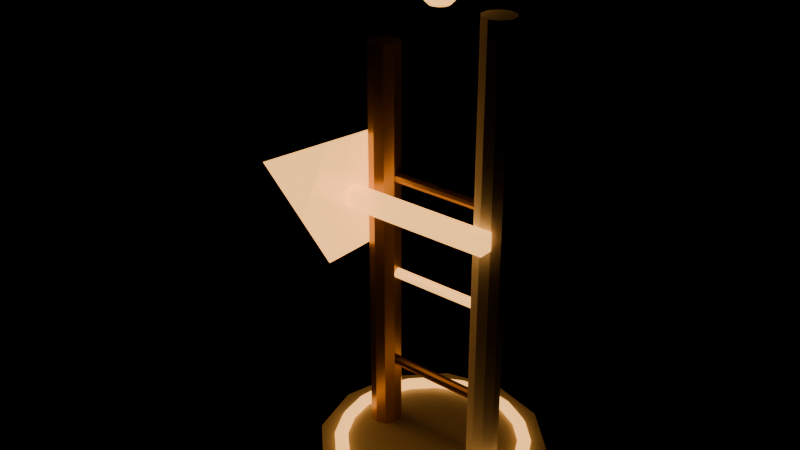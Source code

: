 # Source: source.blend  (saved by Blender 4.2.67; exported with 4.5.12 LTS)
import bpy
from mathutils import Matrix  # noqa: F401  (used for matrix-valued properties, if any)

bpy.ops.wm.read_factory_settings(use_empty=True)
scene = bpy.context.scene
scene.name = 'aetherion-orbit-beacon-v08'

# ---- materials (node trees are filled in below, after node groups)
mat_ao_gallery_body = bpy.data.materials.new('AO_Gallery_Body')
mat_ao_gallery_body.diffuse_color = (0.69, 0.63, 0.47, 1.0)
mat_ao_gallery_accent = bpy.data.materials.new('AO_Gallery_Accent')
mat_ao_gallery_accent.diffuse_color = (0.95, 0.46, 0.12, 1.0)
mat_ao_gallery_metal = bpy.data.materials.new('AO_Gallery_Metal')
mat_ao_gallery_metal.diffuse_color = (0.46, 0.25, 0.055, 1.0)
mat_ao_gallery_ivory = bpy.data.materials.new('AO_Gallery_Ivory')
mat_ao_gallery_ivory.diffuse_color = (0.82, 0.78, 0.66, 1.0)

# ---- material node trees
mat_ao_gallery_body.use_nodes = True; mat_ao_gallery_body.node_tree.nodes.clear()
_N = mat_ao_gallery_body.node_tree.nodes; _L = mat_ao_gallery_body.node_tree.links
n0 = _N.new('ShaderNodeBsdfPrincipled'); n0.name = 'Principled BSDF'; n0.location = (10, 300)
n0.inputs[0].default_value = (0.69, 0.63, 0.47, 1.0)
n0.inputs[1].default_value = 0.22
n0.inputs[2].default_value = 0.42
n0.inputs[27].default_value = (0.69, 0.63, 0.47, 1.0)
n1 = _N.new('ShaderNodeOutputMaterial'); n1.name = 'Material Output'; n1.location = (300, 300)
_L.new(n0.outputs[0], n1.inputs[0])
n1.is_active_output = True
mat_ao_gallery_accent.use_nodes = True; mat_ao_gallery_accent.node_tree.nodes.clear()
_N = mat_ao_gallery_accent.node_tree.nodes; _L = mat_ao_gallery_accent.node_tree.links
n0 = _N.new('ShaderNodeBsdfPrincipled'); n0.name = 'Principled BSDF'; n0.location = (10, 300)
n0.inputs[0].default_value = (0.95, 0.46, 0.12, 1.0)
n0.inputs[1].default_value = 0.18
n0.inputs[2].default_value = 0.34
n0.inputs[27].default_value = (0.95, 0.46, 0.12, 1.0)
n0.inputs[28].default_value = 2.2
n1 = _N.new('ShaderNodeOutputMaterial'); n1.name = 'Material Output'; n1.location = (300, 300)
_L.new(n0.outputs[0], n1.inputs[0])
n1.is_active_output = True
mat_ao_gallery_metal.use_nodes = True; mat_ao_gallery_metal.node_tree.nodes.clear()
_N = mat_ao_gallery_metal.node_tree.nodes; _L = mat_ao_gallery_metal.node_tree.links
n0 = _N.new('ShaderNodeBsdfPrincipled'); n0.name = 'Principled BSDF'; n0.location = (10, 300)
n0.inputs[0].default_value = (0.46, 0.25, 0.055, 1.0)
n0.inputs[1].default_value = 0.78
n0.inputs[2].default_value = 0.32
n0.inputs[27].default_value = (0.46, 0.25, 0.055, 1.0)
n1 = _N.new('ShaderNodeOutputMaterial'); n1.name = 'Material Output'; n1.location = (300, 300)
_L.new(n0.outputs[0], n1.inputs[0])
n1.is_active_output = True
mat_ao_gallery_ivory.use_nodes = True; mat_ao_gallery_ivory.node_tree.nodes.clear()
_N = mat_ao_gallery_ivory.node_tree.nodes; _L = mat_ao_gallery_ivory.node_tree.links
n0 = _N.new('ShaderNodeBsdfPrincipled'); n0.name = 'Principled BSDF'; n0.location = (10, 300)
n0.inputs[0].default_value = (0.82, 0.78, 0.66, 1.0)
n0.inputs[2].default_value = 0.7
n0.inputs[27].default_value = (0.82, 0.78, 0.66, 1.0)
n1 = _N.new('ShaderNodeOutputMaterial'); n1.name = 'Material Output'; n1.location = (300, 300)
_L.new(n0.outputs[0], n1.inputs[0])
n1.is_active_output = True

# ---- meshes
me_aetherion_orbit_beacon_v08_base_nocol_mesh = bpy.data.meshes.new('aetherion-orbit-beacon-v08_base_nocol_mesh')
me_aetherion_orbit_beacon_v08_base_nocol_mesh.from_pydata([(0.0, 2.009, -0.25), (0.0, 2.009, 0.25), (1.004, 1.74, -0.25), (1.004, 1.74, 0.25), (1.74, 1.004, -0.25), (1.74, 1.004, 0.25), (2.009, 0.0, -0.25), (2.009, 0.0, 0.25), (1.74, -1.004, -0.25), (1.74, -1.004, 0.25), (1.004, -1.74, -0.25), (1.004, -1.74, 0.25), (0.0, -2.009, -0.25), (0.0, -2.009, 0.25), (-1.004, -1.74, -0.25), (-1.004, -1.74, 0.25), (-1.74, -1.004, -0.25), (-1.74, -1.004, 0.25), (-2.009, 0.0, -0.25), (-2.009, 0.0, 0.25), (-1.74, 1.004, -0.25), (-1.74, 1.004, 0.25), (-1.004, 1.74, -0.25), (-1.004, 1.74, 0.25)], [], [(0, 1, 3, 2), (2, 3, 5, 4), (4, 5, 7, 6), (6, 7, 9, 8), (8, 9, 11, 10), (10, 11, 13, 12), (12, 13, 15, 14), (14, 15, 17, 16), (16, 17, 19, 18), (18, 19, 21, 20), (3, 1, 23, 21, 19, 17, 15, 13, 11, 9, 7, 5), (20, 21, 23, 22), (22, 23, 1, 0), (0, 2, 4, 6, 8, 10, 12, 14, 16, 18, 20, 22)])
me_aetherion_orbit_beacon_v08_base_nocol_mesh.materials.append(mat_ao_gallery_body)
me_aetherion_orbit_beacon_v08_base_nocol_mesh.update()
me_aetherion_orbit_beacon_v08_base_orbit_nocol_mesh = bpy.data.meshes.new('aetherion-orbit-beacon-v08_base_orbit_nocol_mesh')
me_aetherion_orbit_beacon_v08_base_orbit_nocol_mesh.from_pydata([(1.738, 0.0, 0.0), (1.678, 0.0, 0.1039), (1.558, 0.0, 0.1039), (1.498, 0.0, 1.47e-17), (1.558, 0.0, -0.1039), (1.678, 0.0, -0.1039), (1.653, 0.5371, 0.0), (1.596, 0.5186, 0.1039), (1.482, 0.4815, 0.1039), (1.425, 0.463, 1.47e-17), (1.482, 0.4815, -0.1039), (1.596, 0.5186, -0.1039), (1.406, 1.022, 0.0), (1.358, 0.9864, 0.1039), (1.261, 0.9159, 0.1039), (1.212, 0.8806, 1.47e-17), (1.261, 0.9159, -0.1039), (1.358, 0.9864, -0.1039), (1.022, 1.406, 0.0), (0.9864, 1.358, 0.1039), (0.9159, 1.261, 0.1039), (0.8806, 1.212, 1.47e-17), (0.9159, 1.261, -0.1039), (0.9864, 1.358, -0.1039), (0.5371, 1.653, 0.0), (0.5186, 1.596, 0.1039), (0.4815, 1.482, 0.1039), (0.463, 1.425, 1.47e-17), (0.4815, 1.482, -0.1039), (0.5186, 1.596, -0.1039), (1.312e-07, 1.738, 0.0), (1.267e-07, 1.678, 0.1039), (1.176e-07, 1.558, 0.1039), (1.131e-07, 1.498, 1.47e-17), (1.176e-07, 1.558, -0.1039), (1.267e-07, 1.678, -0.1039), (-0.5371, 1.653, 0.0), (-0.5186, 1.596, 0.1039), (-0.4815, 1.482, 0.1039), (-0.463, 1.425, 1.47e-17), (-0.4815, 1.482, -0.1039), (-0.5186, 1.596, -0.1039), (-1.022, 1.406, 0.0), (-0.9864, 1.358, 0.1039), (-0.9159, 1.261, 0.1039), (-0.8806, 1.212, 1.47e-17), (-0.9159, 1.261, -0.1039), (-0.9864, 1.358, -0.1039), (-1.406, 1.022, 0.0), (-1.358, 0.9864, 0.1039), (-1.261, 0.9159, 0.1039), (-1.212, 0.8806, 1.47e-17), (-1.261, 0.9159, -0.1039), (-1.358, 0.9864, -0.1039), (-1.653, 0.5371, 0.0), (-1.596, 0.5186, 0.1039), (-1.482, 0.4815, 0.1039), (-1.425, 0.463, 1.47e-17), (-1.482, 0.4815, -0.1039), (-1.596, 0.5186, -0.1039), (-1.738, 1.52e-07, 0.0), (-1.678, 1.467e-07, 0.1039), (-1.558, 1.362e-07, 0.1039), (-1.498, 1.31e-07, 1.47e-17), (-1.558, 1.362e-07, -0.1039), (-1.678, 1.467e-07, -0.1039), (-1.653, -0.5371, 0.0), (-1.596, -0.5186, 0.1039), (-1.482, -0.4815, 0.1039), (-1.425, -0.463, 1.47e-17), (-1.482, -0.4815, -0.1039), (-1.596, -0.5186, -0.1039), (-1.406, -1.022, 0.0), (-1.358, -0.9864, 0.1039), (-1.261, -0.9159, 0.1039), (-1.212, -0.8806, 1.47e-17), (-1.261, -0.9159, -0.1039), (-1.358, -0.9864, -0.1039), (-1.022, -1.406, 0.0), (-0.9864, -1.358, 0.1039), (-0.9159, -1.261, 0.1039), (-0.8806, -1.212, 1.47e-17), (-0.9159, -1.261, -0.1039), (-0.9864, -1.358, -0.1039), (-0.5371, -1.653, 0.0), (-0.5186, -1.596, 0.1039), (-0.4815, -1.482, 0.1039), (-0.463, -1.425, 1.47e-17), (-0.4815, -1.482, -0.1039), (-0.5186, -1.596, -0.1039), (1.312e-07, -1.738, 0.0), (1.267e-07, -1.678, 0.1039), (1.176e-07, -1.558, 0.1039), (1.131e-07, -1.498, 1.47e-17), (1.176e-07, -1.558, -0.1039), (1.267e-07, -1.678, -0.1039), (0.5371, -1.653, 0.0), (0.5186, -1.596, 0.1039), (0.4815, -1.482, 0.1039), (0.463, -1.425, 1.47e-17), (0.4815, -1.482, -0.1039), (0.5186, -1.596, -0.1039), (1.022, -1.406, 0.0), (0.9864, -1.358, 0.1039), (0.9159, -1.261, 0.1039), (0.8806, -1.212, 1.47e-17), (0.9159, -1.261, -0.1039), (0.9864, -1.358, -0.1039), (1.406, -1.022, 0.0), (1.358, -0.9864, 0.1039), (1.261, -0.9159, 0.1039), (1.212, -0.8806, 1.47e-17), (1.261, -0.9159, -0.1039), (1.358, -0.9864, -0.1039), (1.653, -0.5371, 0.0), (1.596, -0.5186, 0.1039), (1.482, -0.4815, 0.1039), (1.425, -0.463, 1.47e-17), (1.482, -0.4815, -0.1039), (1.596, -0.5186, -0.1039)], [], [(0, 6, 7, 1), (1, 7, 8, 2), (2, 8, 9, 3), (3, 9, 10, 4), (4, 10, 11, 5), (5, 11, 6, 0), (6, 12, 13, 7), (7, 13, 14, 8), (8, 14, 15, 9), (9, 15, 16, 10), (10, 16, 17, 11), (11, 17, 12, 6), (12, 18, 19, 13), (13, 19, 20, 14), (14, 20, 21, 15), (15, 21, 22, 16), (16, 22, 23, 17), (17, 23, 18, 12), (18, 24, 25, 19), (19, 25, 26, 20), (20, 26, 27, 21), (21, 27, 28, 22), (22, 28, 29, 23), (23, 29, 24, 18), (24, 30, 31, 25), (25, 31, 32, 26), (26, 32, 33, 27), (27, 33, 34, 28), (28, 34, 35, 29), (29, 35, 30, 24), (30, 36, 37, 31), (31, 37, 38, 32), (32, 38, 39, 33), (33, 39, 40, 34), (34, 40, 41, 35), (35, 41, 36, 30), (36, 42, 43, 37), (37, 43, 44, 38), (38, 44, 45, 39), (39, 45, 46, 40), (40, 46, 47, 41), (41, 47, 42, 36), (42, 48, 49, 43), (43, 49, 50, 44), (44, 50, 51, 45), (45, 51, 52, 46), (46, 52, 53, 47), (47, 53, 48, 42), (48, 54, 55, 49), (49, 55, 56, 50), (50, 56, 57, 51), (51, 57, 58, 52), (52, 58, 59, 53), (53, 59, 54, 48), (54, 60, 61, 55), (55, 61, 62, 56), (56, 62, 63, 57), (57, 63, 64, 58), (58, 64, 65, 59), (59, 65, 60, 54), (60, 66, 67, 61), (61, 67, 68, 62), (62, 68, 69, 63), (63, 69, 70, 64), (64, 70, 71, 65), (65, 71, 66, 60), (66, 72, 73, 67), (67, 73, 74, 68), (68, 74, 75, 69), (69, 75, 76, 70), (70, 76, 77, 71), (71, 77, 72, 66), (72, 78, 79, 73), (73, 79, 80, 74), (74, 80, 81, 75), (75, 81, 82, 76), (76, 82, 83, 77), (77, 83, 78, 72), (78, 84, 85, 79), (79, 85, 86, 80), (80, 86, 87, 81), (81, 87, 88, 82), (82, 88, 89, 83), (83, 89, 84, 78), (84, 90, 91, 85), (85, 91, 92, 86), (86, 92, 93, 87), (87, 93, 94, 88), (88, 94, 95, 89), (89, 95, 90, 84), (90, 96, 97, 91), (91, 97, 98, 92), (92, 98, 99, 93), (93, 99, 100, 94), (94, 100, 101, 95), (95, 101, 96, 90), (96, 102, 103, 97), (97, 103, 104, 98), (98, 104, 105, 99), (99, 105, 106, 100), (100, 106, 107, 101), (101, 107, 102, 96), (102, 108, 109, 103), (103, 109, 110, 104), (104, 110, 111, 105), (105, 111, 112, 106), (106, 112, 113, 107), (107, 113, 108, 102), (108, 114, 115, 109), (109, 115, 116, 110), (110, 116, 117, 111), (111, 117, 118, 112), (112, 118, 119, 113), (113, 119, 114, 108), (114, 0, 1, 115), (115, 1, 2, 116), (116, 2, 3, 117), (117, 3, 4, 118), (118, 4, 5, 119), (119, 5, 0, 114)])
me_aetherion_orbit_beacon_v08_base_orbit_nocol_mesh.materials.append(mat_ao_gallery_accent)
me_aetherion_orbit_beacon_v08_base_orbit_nocol_mesh.update()
me_aetherion_orbit_beacon_v08_left_mast_nocol_mesh = bpy.data.meshes.new('aetherion-orbit-beacon-v08_left_mast_nocol_mesh')
me_aetherion_orbit_beacon_v08_left_mast_nocol_mesh.from_pydata([(0.0, 0.279, -3.531), (0.0, 0.279, 3.531), (0.164, 0.2257, -3.531), (0.164, 0.2257, 3.531), (0.2653, 0.08622, -3.531), (0.2653, 0.08622, 3.531), (0.2653, -0.08622, -3.531), (0.2653, -0.08622, 3.531), (0.164, -0.2257, -3.531), (0.164, -0.2257, 3.531), (0.0, -0.279, -3.531), (0.0, -0.279, 3.531), (-0.164, -0.2257, -3.531), (-0.164, -0.2257, 3.531), (-0.2653, -0.08622, -3.531), (-0.2653, -0.08622, 3.531), (-0.2653, 0.08622, -3.531), (-0.2653, 0.08622, 3.531), (-0.164, 0.2257, -3.531), (-0.164, 0.2257, 3.531)], [], [(0, 1, 3, 2), (2, 3, 5, 4), (4, 5, 7, 6), (6, 7, 9, 8), (8, 9, 11, 10), (10, 11, 13, 12), (12, 13, 15, 14), (14, 15, 17, 16), (3, 1, 19, 17, 15, 13, 11, 9, 7, 5), (16, 17, 19, 18), (18, 19, 1, 0), (0, 2, 4, 6, 8, 10, 12, 14, 16, 18)])
me_aetherion_orbit_beacon_v08_left_mast_nocol_mesh.materials.append(mat_ao_gallery_metal)
me_aetherion_orbit_beacon_v08_left_mast_nocol_mesh.update()
me_aetherion_orbit_beacon_v08_right_mast_nocol_mesh = bpy.data.meshes.new('aetherion-orbit-beacon-v08_right_mast_nocol_mesh')
me_aetherion_orbit_beacon_v08_right_mast_nocol_mesh.from_pydata([(0.0, 0.279, -3.932), (0.0, 0.279, 3.932), (0.164, 0.2257, -3.932), (0.164, 0.2257, 3.932), (0.2653, 0.08622, -3.932), (0.2653, 0.08622, 3.932), (0.2653, -0.08622, -3.932), (0.2653, -0.08622, 3.932), (0.164, -0.2257, -3.932), (0.164, -0.2257, 3.932), (0.0, -0.279, -3.932), (0.0, -0.279, 3.932), (-0.164, -0.2257, -3.932), (-0.164, -0.2257, 3.932), (-0.2653, -0.08622, -3.932), (-0.2653, -0.08622, 3.932), (-0.2653, 0.08622, -3.932), (-0.2653, 0.08622, 3.932), (-0.164, 0.2257, -3.932), (-0.164, 0.2257, 3.932)], [], [(0, 1, 3, 2), (2, 3, 5, 4), (4, 5, 7, 6), (6, 7, 9, 8), (8, 9, 11, 10), (10, 11, 13, 12), (12, 13, 15, 14), (14, 15, 17, 16), (3, 1, 19, 17, 15, 13, 11, 9, 7, 5), (16, 17, 19, 18), (18, 19, 1, 0), (0, 2, 4, 6, 8, 10, 12, 14, 16, 18)])
me_aetherion_orbit_beacon_v08_right_mast_nocol_mesh.materials.append(mat_ao_gallery_ivory)
me_aetherion_orbit_beacon_v08_right_mast_nocol_mesh.update()
me_aetherion_orbit_beacon_v08_rung_0_nocol_mesh = bpy.data.meshes.new('aetherion-orbit-beacon-v08_rung_0_nocol_mesh')
me_aetherion_orbit_beacon_v08_rung_0_nocol_mesh.from_pydata([(-1.06, 0.09, -3.629e-08), (1.06, 0.09, 3.629e-08), (-1.06, 0.07281, -0.0529), (1.06, 0.07281, -0.0529), (-1.06, 0.02781, -0.0856), (1.06, 0.02781, -0.0856), (-1.06, -0.02781, -0.0856), (1.06, -0.02781, -0.0856), (-1.06, -0.07281, -0.0529), (1.06, -0.07281, -0.0529), (-1.06, -0.09, -3.629e-08), (1.06, -0.09, 3.629e-08), (-1.06, -0.07281, 0.0529), (1.06, -0.07281, 0.0529), (-1.06, -0.02781, 0.0856), (1.06, -0.02781, 0.0856), (-1.06, 0.02781, 0.0856), (1.06, 0.02781, 0.0856), (-1.06, 0.07281, 0.0529), (1.06, 0.07281, 0.0529)], [], [(0, 1, 3, 2), (2, 3, 5, 4), (4, 5, 7, 6), (6, 7, 9, 8), (8, 9, 11, 10), (10, 11, 13, 12), (12, 13, 15, 14), (14, 15, 17, 16), (3, 1, 19, 17, 15, 13, 11, 9, 7, 5), (16, 17, 19, 18), (18, 19, 1, 0), (0, 2, 4, 6, 8, 10, 12, 14, 16, 18)])
me_aetherion_orbit_beacon_v08_rung_0_nocol_mesh.materials.append(mat_ao_gallery_metal)
me_aetherion_orbit_beacon_v08_rung_0_nocol_mesh.update()
me_aetherion_orbit_beacon_v08_rung_1_nocol_mesh = bpy.data.meshes.new('aetherion-orbit-beacon-v08_rung_1_nocol_mesh')
me_aetherion_orbit_beacon_v08_rung_1_nocol_mesh.from_pydata([(-1.06, 0.09, -3.629e-08), (1.06, 0.09, 3.629e-08), (-1.06, 0.07281, -0.0529), (1.06, 0.07281, -0.0529), (-1.06, 0.02781, -0.0856), (1.06, 0.02781, -0.0856), (-1.06, -0.02781, -0.0856), (1.06, -0.02781, -0.0856), (-1.06, -0.07281, -0.0529), (1.06, -0.07281, -0.0529), (-1.06, -0.09, -3.629e-08), (1.06, -0.09, 3.629e-08), (-1.06, -0.07281, 0.0529), (1.06, -0.07281, 0.0529), (-1.06, -0.02781, 0.0856), (1.06, -0.02781, 0.0856), (-1.06, 0.02781, 0.0856), (1.06, 0.02781, 0.0856), (-1.06, 0.07281, 0.0529), (1.06, 0.07281, 0.0529)], [], [(0, 1, 3, 2), (2, 3, 5, 4), (4, 5, 7, 6), (6, 7, 9, 8), (8, 9, 11, 10), (10, 11, 13, 12), (12, 13, 15, 14), (14, 15, 17, 16), (3, 1, 19, 17, 15, 13, 11, 9, 7, 5), (16, 17, 19, 18), (18, 19, 1, 0), (0, 2, 4, 6, 8, 10, 12, 14, 16, 18)])
me_aetherion_orbit_beacon_v08_rung_1_nocol_mesh.materials.append(mat_ao_gallery_accent)
me_aetherion_orbit_beacon_v08_rung_1_nocol_mesh.update()
me_aetherion_orbit_beacon_v08_rung_2_nocol_mesh = bpy.data.meshes.new('aetherion-orbit-beacon-v08_rung_2_nocol_mesh')
me_aetherion_orbit_beacon_v08_rung_2_nocol_mesh.from_pydata([(-1.06, 0.09, -3.629e-08), (1.06, 0.09, 3.629e-08), (-1.06, 0.07281, -0.0529), (1.06, 0.07281, -0.0529), (-1.06, 0.02781, -0.0856), (1.06, 0.02781, -0.0856), (-1.06, -0.02781, -0.0856), (1.06, -0.02781, -0.0856), (-1.06, -0.07281, -0.0529), (1.06, -0.07281, -0.0529), (-1.06, -0.09, -3.629e-08), (1.06, -0.09, 3.629e-08), (-1.06, -0.07281, 0.0529), (1.06, -0.07281, 0.0529), (-1.06, -0.02781, 0.0856), (1.06, -0.02781, 0.0856), (-1.06, 0.02781, 0.0856), (1.06, 0.02781, 0.0856), (-1.06, 0.07281, 0.0529), (1.06, 0.07281, 0.0529)], [], [(0, 1, 3, 2), (2, 3, 5, 4), (4, 5, 7, 6), (6, 7, 9, 8), (8, 9, 11, 10), (10, 11, 13, 12), (12, 13, 15, 14), (14, 15, 17, 16), (3, 1, 19, 17, 15, 13, 11, 9, 7, 5), (16, 17, 19, 18), (18, 19, 1, 0), (0, 2, 4, 6, 8, 10, 12, 14, 16, 18)])
me_aetherion_orbit_beacon_v08_rung_2_nocol_mesh.materials.append(mat_ao_gallery_metal)
me_aetherion_orbit_beacon_v08_rung_2_nocol_mesh.update()
me_aetherion_orbit_beacon_v08_direction_bar_nocol_mesh = bpy.data.meshes.new('aetherion-orbit-beacon-v08_direction_bar_nocol_mesh')
me_aetherion_orbit_beacon_v08_direction_bar_nocol_mesh.from_pydata([(-1.618, -0.13, -0.16), (-1.618, -0.13, 0.16), (-1.618, 0.13, -0.16), (-1.618, 0.13, 0.16), (1.618, -0.13, -0.16), (1.618, -0.13, 0.16), (1.618, 0.13, -0.16), (1.618, 0.13, 0.16)], [], [(0, 1, 3, 2), (2, 3, 7, 6), (6, 7, 5, 4), (4, 5, 1, 0), (2, 6, 4, 0), (7, 3, 1, 5)])
me_aetherion_orbit_beacon_v08_direction_bar_nocol_mesh.materials.append(mat_ao_gallery_accent)
me_aetherion_orbit_beacon_v08_direction_bar_nocol_mesh.update()
me_aetherion_orbit_beacon_v08_direction_head_nocol_mesh = bpy.data.meshes.new('aetherion-orbit-beacon-v08_direction_head_nocol_mesh')
me_aetherion_orbit_beacon_v08_direction_head_nocol_mesh.from_pydata([(1.046, 1.172, 4.573e-08), (1.046, 0.5859, 1.015), (1.046, -0.5859, 1.015), (1.046, -1.172, 4.573e-08), (1.046, -0.5859, -1.015), (1.046, 0.5859, -1.015), (-1.046, 0.0, -4.573e-08)], [], [(0, 6, 1), (1, 6, 2), (2, 6, 3), (3, 6, 4), (0, 1, 2, 3, 4, 5), (4, 6, 5), (5, 6, 0)])
me_aetherion_orbit_beacon_v08_direction_head_nocol_mesh.materials.append(mat_ao_gallery_accent)
me_aetherion_orbit_beacon_v08_direction_head_nocol_mesh.update()
me_aetherion_orbit_beacon_v08_zenith_nocol_mesh = bpy.data.meshes.new('aetherion-orbit-beacon-v08_zenith_nocol_mesh')
me_aetherion_orbit_beacon_v08_zenith_nocol_mesh.from_pydata([(0.0, 0.2944, 0.17), (0.0, 0.2944, -0.17), (0.085, 0.1472, 0.2944), (0.1472, 0.255, 0.17), (0.17, 0.2944, 0.0), (0.1472, 0.255, -0.17), (0.085, 0.1472, -0.2944), (0.1472, 0.085, 0.2944), (0.255, 0.1472, 0.17), (0.2944, 0.17, 0.0), (0.255, 0.1472, -0.17), (0.1472, 0.085, -0.2944), (0.17, 0.0, 0.2944), (0.2944, -1.013e-08, 0.17), (0.34, 0.0, 0.0), (0.2944, -1.013e-08, -0.17), (0.17, 0.0, -0.2944), (0.1472, -0.085, 0.2944), (0.255, -0.1472, 0.17), (0.2944, -0.17, 0.0), (0.255, -0.1472, -0.17), (0.1472, -0.085, -0.2944), (0.085, -0.1472, 0.2944), (0.1472, -0.255, 0.17), (0.17, -0.2944, 0.0), (0.1472, -0.255, -0.17), (0.085, -0.1472, -0.2944), (0.0, -0.17, 0.2944), (-3.04e-08, -0.2944, 0.17), (0.0, -0.34, 0.0), (-3.04e-08, -0.2944, -0.17), (0.0, -0.17, -0.2944), (0.0, 0.0, 0.34), (-0.085, -0.1472, 0.2944), (-0.1472, -0.255, 0.17), (-0.17, -0.2944, 0.0), (-0.1472, -0.255, -0.17), (-0.085, -0.1472, -0.2944), (0.0, 0.0, -0.34), (-0.1472, -0.085, 0.2944), (-0.255, -0.1472, 0.17), (-0.2944, -0.17, 0.0), (-0.255, -0.1472, -0.17), (-0.1472, -0.085, -0.2944), (-0.17, 0.0, 0.2944), (-0.2944, 3.04e-08, 0.17), (-0.34, 0.0, 0.0), (-0.2944, 3.04e-08, -0.17), (-0.17, 0.0, -0.2944), (-0.1472, 0.085, 0.2944), (-0.255, 0.1472, 0.17), (-0.2944, 0.17, 0.0), (-0.255, 0.1472, -0.17), (-0.1472, 0.085, -0.2944), (-0.085, 0.1472, 0.2944), (-0.1472, 0.255, 0.17), (-0.17, 0.2944, 0.0), (-0.1472, 0.255, -0.17), (-0.085, 0.1472, -0.2944), (0.0, 0.17, 0.2944), (0.0, 0.34, 0.0), (0.0, 0.17, -0.2944)], [], [(38, 61, 6), (1, 60, 4, 5), (0, 59, 2, 3), (61, 1, 5, 6), (60, 0, 3, 4), (59, 32, 2), (5, 4, 9, 10), (3, 2, 7, 8), (6, 5, 10, 11), (4, 3, 8, 9), (2, 32, 7), (38, 6, 11), (8, 7, 12, 13), (11, 10, 15, 16), (9, 8, 13, 14), (7, 32, 12), (38, 11, 16), (10, 9, 14, 15), (16, 15, 20, 21), (14, 13, 18, 19), (12, 32, 17), (38, 16, 21), (15, 14, 19, 20), (13, 12, 17, 18), (21, 20, 25, 26), (19, 18, 23, 24), (17, 32, 22), (38, 21, 26), (20, 19, 24, 25), (18, 17, 22, 23), (26, 25, 30, 31), (24, 23, 28, 29), (22, 32, 27), (38, 26, 31), (25, 24, 29, 30), (23, 22, 27, 28), (31, 30, 36, 37), (29, 28, 34, 35), (27, 32, 33), (38, 31, 37), (30, 29, 35, 36), (28, 27, 33, 34), (35, 34, 40, 41), (33, 32, 39), (38, 37, 43), (36, 35, 41, 42), (34, 33, 39, 40), (37, 36, 42, 43), (39, 32, 44), (38, 43, 48), (42, 41, 46, 47), (40, 39, 44, 45), (43, 42, 47, 48), (41, 40, 45, 46), (38, 48, 53), (47, 46, 51, 52), (45, 44, 49, 50), (48, 47, 52, 53), (46, 45, 50, 51), (44, 32, 49), (38, 53, 58), (52, 51, 56, 57), (50, 49, 54, 55), (53, 52, 57, 58), (51, 50, 55, 56), (49, 32, 54), (38, 58, 61), (57, 56, 60, 1), (55, 54, 59, 0), (58, 57, 1, 61), (56, 55, 0, 60), (54, 32, 59)])
me_aetherion_orbit_beacon_v08_zenith_nocol_mesh.materials.append(mat_ao_gallery_accent)
me_aetherion_orbit_beacon_v08_zenith_nocol_mesh.update()

# ---- objects
ob_aetherion_orbit_beacon_v08_base_nocol = bpy.data.objects.new('aetherion-orbit-beacon-v08_base_nocol', me_aetherion_orbit_beacon_v08_base_nocol_mesh)
ob_aetherion_orbit_beacon_v08_base_orbit_nocol = bpy.data.objects.new('aetherion-orbit-beacon-v08_base_orbit_nocol', me_aetherion_orbit_beacon_v08_base_orbit_nocol_mesh)
ob_aetherion_orbit_beacon_v08_left_mast_nocol = bpy.data.objects.new('aetherion-orbit-beacon-v08_left_mast_nocol', me_aetherion_orbit_beacon_v08_left_mast_nocol_mesh)
ob_aetherion_orbit_beacon_v08_right_mast_nocol = bpy.data.objects.new('aetherion-orbit-beacon-v08_right_mast_nocol', me_aetherion_orbit_beacon_v08_right_mast_nocol_mesh)
ob_aetherion_orbit_beacon_v08_rung_0_nocol = bpy.data.objects.new('aetherion-orbit-beacon-v08_rung_0_nocol', me_aetherion_orbit_beacon_v08_rung_0_nocol_mesh)
ob_aetherion_orbit_beacon_v08_rung_1_nocol = bpy.data.objects.new('aetherion-orbit-beacon-v08_rung_1_nocol', me_aetherion_orbit_beacon_v08_rung_1_nocol_mesh)
ob_aetherion_orbit_beacon_v08_rung_2_nocol = bpy.data.objects.new('aetherion-orbit-beacon-v08_rung_2_nocol', me_aetherion_orbit_beacon_v08_rung_2_nocol_mesh)
ob_aetherion_orbit_beacon_v08_direction_bar_nocol = bpy.data.objects.new('aetherion-orbit-beacon-v08_direction_bar_nocol', me_aetherion_orbit_beacon_v08_direction_bar_nocol_mesh)
ob_aetherion_orbit_beacon_v08_direction_head_nocol = bpy.data.objects.new('aetherion-orbit-beacon-v08_direction_head_nocol', me_aetherion_orbit_beacon_v08_direction_head_nocol_mesh)
ob_aetherion_orbit_beacon_v08_zenith_nocol = bpy.data.objects.new('aetherion-orbit-beacon-v08_zenith_nocol', me_aetherion_orbit_beacon_v08_zenith_nocol_mesh)

# ---- transforms, parenting, visibility, modifiers, constraints
ob_aetherion_orbit_beacon_v08_base_nocol.location = (0.0, 0.0, 0.25)
ob_aetherion_orbit_beacon_v08_base_orbit_nocol.location = (0.0, 0.0, 0.52)
ob_aetherion_orbit_beacon_v08_left_mast_nocol.location = (-1.06, 0.0, 4.031)
ob_aetherion_orbit_beacon_v08_right_mast_nocol.location = (1.06, 0.0, 4.432)
ob_aetherion_orbit_beacon_v08_rung_0_nocol.location = (0.0, 0.0, 1.8)
ob_aetherion_orbit_beacon_v08_rung_0_nocol.rotation_mode = 'QUATERNION'
ob_aetherion_orbit_beacon_v08_rung_0_nocol.rotation_quaternion = (1.0, 0.0, 0.0, 0.0)
ob_aetherion_orbit_beacon_v08_rung_1_nocol.location = (0.0, 0.0, 3.565)
ob_aetherion_orbit_beacon_v08_rung_1_nocol.rotation_mode = 'QUATERNION'
ob_aetherion_orbit_beacon_v08_rung_1_nocol.rotation_quaternion = (1.0, 0.0, 0.0, 0.0)
ob_aetherion_orbit_beacon_v08_rung_2_nocol.location = (0.0, 0.0, 5.331)
ob_aetherion_orbit_beacon_v08_rung_2_nocol.rotation_mode = 'QUATERNION'
ob_aetherion_orbit_beacon_v08_rung_2_nocol.rotation_quaternion = (1.0, 0.0, 0.0, 0.0)
ob_aetherion_orbit_beacon_v08_direction_bar_nocol.location = (-0.3348, -0.42, 4.975)
ob_aetherion_orbit_beacon_v08_direction_head_nocol.location = (-2.455, -0.42, 4.975)
ob_aetherion_orbit_beacon_v08_zenith_nocol.location = (0.0, 0.0, 8.624)

# ---- collection membership
scene.collection.objects.link(ob_aetherion_orbit_beacon_v08_base_nocol)
scene.collection.objects.link(ob_aetherion_orbit_beacon_v08_base_orbit_nocol)
scene.collection.objects.link(ob_aetherion_orbit_beacon_v08_left_mast_nocol)
scene.collection.objects.link(ob_aetherion_orbit_beacon_v08_right_mast_nocol)
scene.collection.objects.link(ob_aetherion_orbit_beacon_v08_rung_0_nocol)
scene.collection.objects.link(ob_aetherion_orbit_beacon_v08_rung_1_nocol)
scene.collection.objects.link(ob_aetherion_orbit_beacon_v08_rung_2_nocol)
scene.collection.objects.link(ob_aetherion_orbit_beacon_v08_direction_bar_nocol)
scene.collection.objects.link(ob_aetherion_orbit_beacon_v08_direction_head_nocol)
scene.collection.objects.link(ob_aetherion_orbit_beacon_v08_zenith_nocol)

# ---- scene / render settings (as saved in the file)
scene.frame_start = 1; scene.frame_end = 1; scene.frame_set(1)
scene.render.engine = 'BLENDER_EEVEE_NEXT'
bpy.context.view_layer.update()

# ---- added for rendering (the .blend has no active camera): camera
cam_auto = bpy.data.cameras.new('AutoCamera')
cam_auto.lens = 50.0
cam_auto.sensor_width = 36.0
cam_auto.clip_end = 1000.0
ob_auto_camera = bpy.data.objects.new('AutoCamera', cam_auto)
scene.collection.objects.link(ob_auto_camera)
ob_auto_camera.location = (9.67457, -12.5051, 12.8187)
ob_auto_camera.rotation_euler = (1.09748, -7.21219e-08, 0.694738)
scene.camera = ob_auto_camera
bpy.context.view_layer.update()
